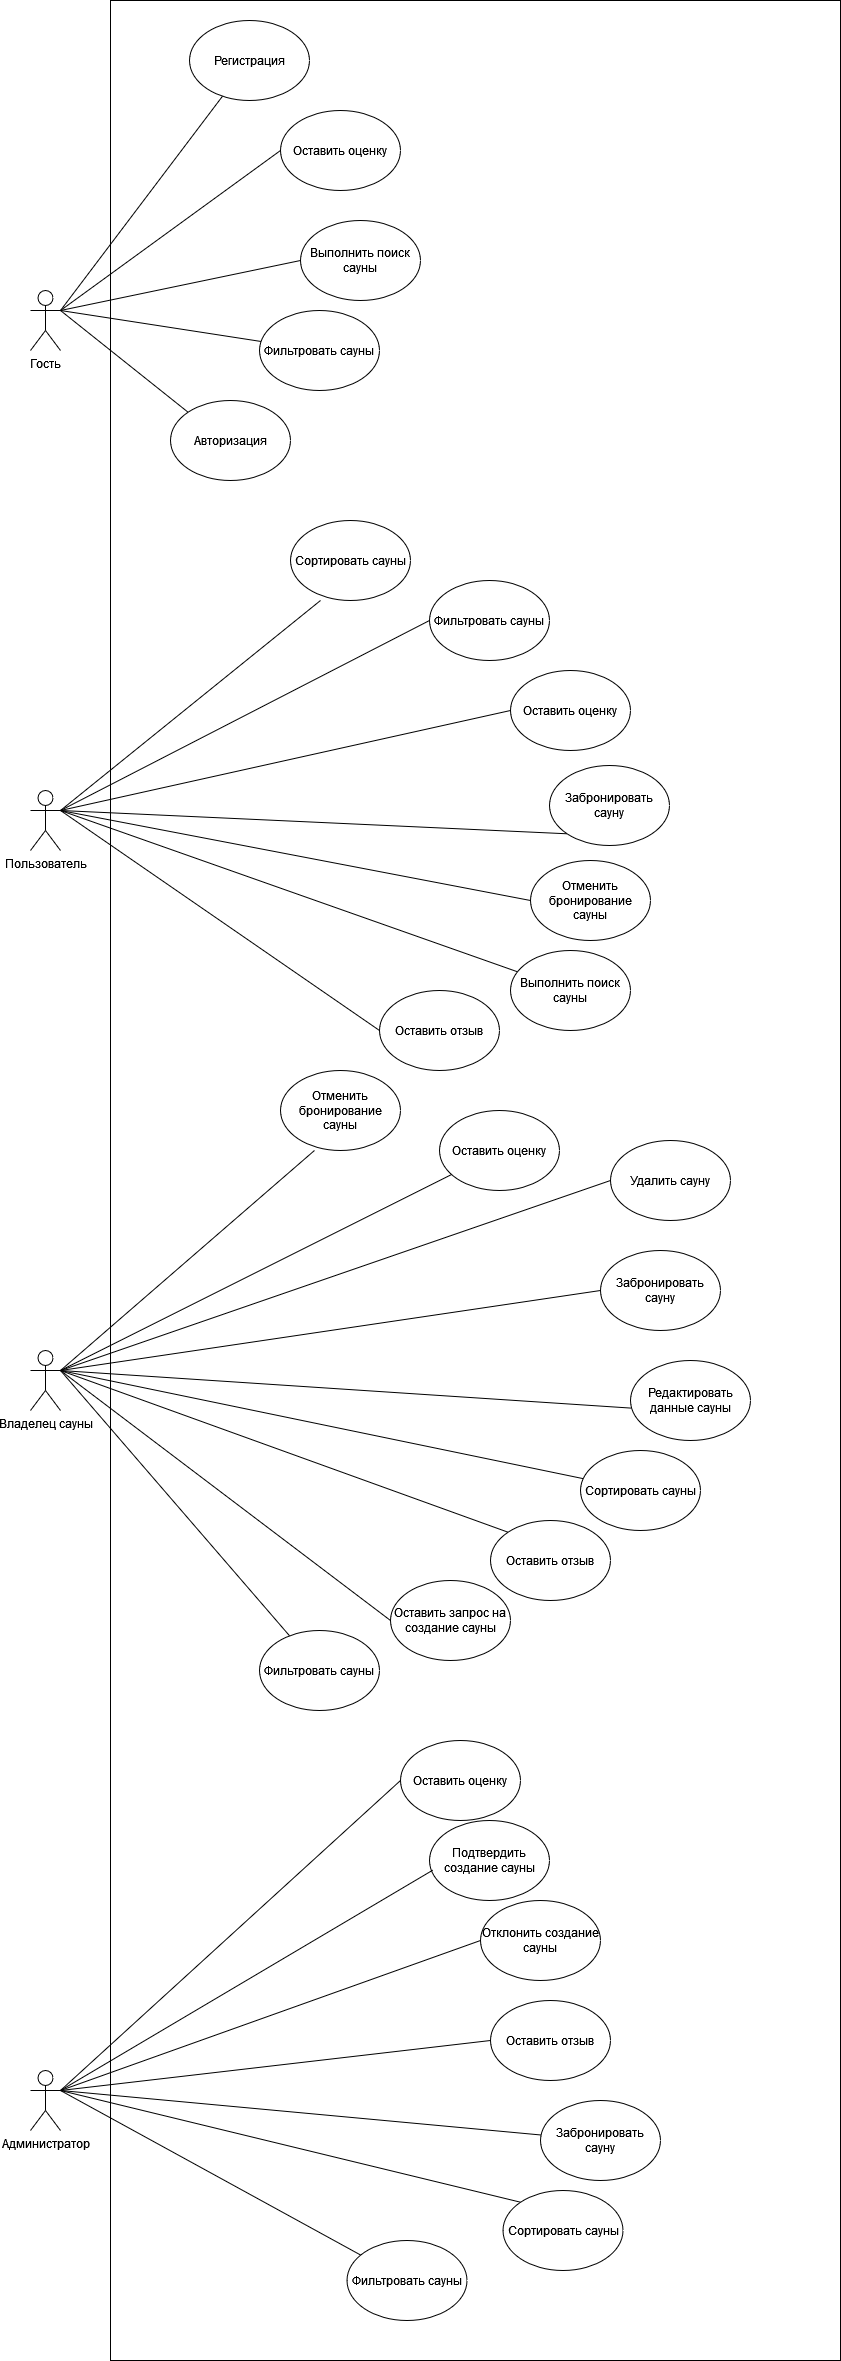

The diagram above was exported from draw.io. Its source (the exported page's mxGraphModel, read from the mxfile embedded in the PNG):
<mxGraphModel dx="2100" dy="2285" grid="1" gridSize="10" guides="1" tooltips="1" connect="1" arrows="1" fold="1" page="1" pageScale="1" pageWidth="827" pageHeight="1169" math="0" shadow="0">
  <root>
    <mxCell id="0" />
    <mxCell id="1" parent="0" />
    <mxCell id="yKXPYnApnbHHhDREXBA6-93" value="" style="rounded=0;whiteSpace=wrap;html=1;" vertex="1" parent="1">
      <mxGeometry x="410" y="-260" width="730" height="2360" as="geometry" />
    </mxCell>
    <mxCell id="yKXPYnApnbHHhDREXBA6-67" style="rounded=0;orthogonalLoop=1;jettySize=auto;html=1;exitX=1;exitY=0.3333333333333333;exitDx=0;exitDy=0;exitPerimeter=0;endArrow=none;endFill=0;" edge="1" parent="1" source="yKXPYnApnbHHhDREXBA6-2" target="yKXPYnApnbHHhDREXBA6-65">
      <mxGeometry relative="1" as="geometry" />
    </mxCell>
    <mxCell id="yKXPYnApnbHHhDREXBA6-68" style="rounded=0;orthogonalLoop=1;jettySize=auto;html=1;exitX=1;exitY=0.3333333333333333;exitDx=0;exitDy=0;exitPerimeter=0;endArrow=none;endFill=0;" edge="1" parent="1" source="yKXPYnApnbHHhDREXBA6-2" target="yKXPYnApnbHHhDREXBA6-66">
      <mxGeometry relative="1" as="geometry" />
    </mxCell>
    <mxCell id="yKXPYnApnbHHhDREXBA6-75" style="rounded=0;orthogonalLoop=1;jettySize=auto;html=1;exitX=1;exitY=0.3333333333333333;exitDx=0;exitDy=0;exitPerimeter=0;entryX=0;entryY=0;entryDx=0;entryDy=0;endArrow=none;endFill=0;" edge="1" parent="1" source="yKXPYnApnbHHhDREXBA6-2" target="yKXPYnApnbHHhDREXBA6-60">
      <mxGeometry relative="1" as="geometry" />
    </mxCell>
    <mxCell id="yKXPYnApnbHHhDREXBA6-76" style="rounded=0;orthogonalLoop=1;jettySize=auto;html=1;exitX=1;exitY=0.3333333333333333;exitDx=0;exitDy=0;exitPerimeter=0;entryX=0;entryY=0.5;entryDx=0;entryDy=0;endArrow=none;endFill=0;" edge="1" parent="1" source="yKXPYnApnbHHhDREXBA6-2" target="yKXPYnApnbHHhDREXBA6-61">
      <mxGeometry relative="1" as="geometry" />
    </mxCell>
    <mxCell id="yKXPYnApnbHHhDREXBA6-77" style="rounded=0;orthogonalLoop=1;jettySize=auto;html=1;exitX=1;exitY=0.3333333333333333;exitDx=0;exitDy=0;exitPerimeter=0;entryX=0;entryY=0.5;entryDx=0;entryDy=0;endArrow=none;endFill=0;" edge="1" parent="1" source="yKXPYnApnbHHhDREXBA6-2" target="yKXPYnApnbHHhDREXBA6-26">
      <mxGeometry relative="1" as="geometry" />
    </mxCell>
    <mxCell id="yKXPYnApnbHHhDREXBA6-78" style="rounded=0;orthogonalLoop=1;jettySize=auto;html=1;exitX=1;exitY=0.3333333333333333;exitDx=0;exitDy=0;exitPerimeter=0;entryX=0;entryY=0.5;entryDx=0;entryDy=0;endArrow=none;endFill=0;" edge="1" parent="1" source="yKXPYnApnbHHhDREXBA6-2" target="yKXPYnApnbHHhDREXBA6-59">
      <mxGeometry relative="1" as="geometry" />
    </mxCell>
    <mxCell id="yKXPYnApnbHHhDREXBA6-2" value="Администратор" style="shape=umlActor;verticalLabelPosition=bottom;verticalAlign=top;html=1;outlineConnect=0;" vertex="1" parent="1">
      <mxGeometry x="330" y="1810" width="30" height="60" as="geometry" />
    </mxCell>
    <mxCell id="yKXPYnApnbHHhDREXBA6-4" style="rounded=0;orthogonalLoop=1;jettySize=auto;html=1;exitX=1;exitY=0.3333333333333333;exitDx=0;exitDy=0;exitPerimeter=0;entryX=0;entryY=0.5;entryDx=0;entryDy=0;endArrow=none;endFill=0;" edge="1" parent="1" source="yKXPYnApnbHHhDREXBA6-7" target="yKXPYnApnbHHhDREXBA6-21">
      <mxGeometry relative="1" as="geometry" />
    </mxCell>
    <mxCell id="yKXPYnApnbHHhDREXBA6-54" style="rounded=0;orthogonalLoop=1;jettySize=auto;html=1;exitX=1;exitY=0.3333333333333333;exitDx=0;exitDy=0;exitPerimeter=0;entryX=0;entryY=0.5;entryDx=0;entryDy=0;endArrow=none;endFill=0;" edge="1" parent="1" source="yKXPYnApnbHHhDREXBA6-7" target="yKXPYnApnbHHhDREXBA6-53">
      <mxGeometry relative="1" as="geometry" />
    </mxCell>
    <mxCell id="yKXPYnApnbHHhDREXBA6-58" style="rounded=0;orthogonalLoop=1;jettySize=auto;html=1;exitX=1;exitY=0.3333333333333333;exitDx=0;exitDy=0;exitPerimeter=0;endArrow=none;endFill=0;" edge="1" parent="1" source="yKXPYnApnbHHhDREXBA6-7" target="yKXPYnApnbHHhDREXBA6-57">
      <mxGeometry relative="1" as="geometry" />
    </mxCell>
    <mxCell id="yKXPYnApnbHHhDREXBA6-69" style="rounded=0;orthogonalLoop=1;jettySize=auto;html=1;exitX=1;exitY=0.3333333333333333;exitDx=0;exitDy=0;exitPerimeter=0;startArrow=none;startFill=0;endArrow=none;endFill=0;" edge="1" parent="1" source="yKXPYnApnbHHhDREXBA6-7" target="yKXPYnApnbHHhDREXBA6-48">
      <mxGeometry relative="1" as="geometry" />
    </mxCell>
    <mxCell id="yKXPYnApnbHHhDREXBA6-70" style="rounded=0;orthogonalLoop=1;jettySize=auto;html=1;exitX=1;exitY=0.3333333333333333;exitDx=0;exitDy=0;exitPerimeter=0;entryX=0;entryY=0.5;entryDx=0;entryDy=0;endArrow=none;endFill=0;" edge="1" parent="1" source="yKXPYnApnbHHhDREXBA6-7" target="yKXPYnApnbHHhDREXBA6-22">
      <mxGeometry relative="1" as="geometry" />
    </mxCell>
    <mxCell id="yKXPYnApnbHHhDREXBA6-72" style="rounded=0;orthogonalLoop=1;jettySize=auto;html=1;exitX=1;exitY=0.3333333333333333;exitDx=0;exitDy=0;exitPerimeter=0;endArrow=none;endFill=0;" edge="1" parent="1" source="yKXPYnApnbHHhDREXBA6-7" target="yKXPYnApnbHHhDREXBA6-47">
      <mxGeometry relative="1" as="geometry" />
    </mxCell>
    <mxCell id="yKXPYnApnbHHhDREXBA6-73" style="rounded=0;orthogonalLoop=1;jettySize=auto;html=1;exitX=1;exitY=0.3333333333333333;exitDx=0;exitDy=0;exitPerimeter=0;entryX=0;entryY=0;entryDx=0;entryDy=0;endArrow=none;endFill=0;" edge="1" parent="1" source="yKXPYnApnbHHhDREXBA6-7" target="yKXPYnApnbHHhDREXBA6-46">
      <mxGeometry relative="1" as="geometry" />
    </mxCell>
    <mxCell id="yKXPYnApnbHHhDREXBA6-7" value="Владелец сауны" style="shape=umlActor;verticalLabelPosition=bottom;verticalAlign=top;html=1;outlineConnect=0;" vertex="1" parent="1">
      <mxGeometry x="330" y="1090" width="30" height="60" as="geometry" />
    </mxCell>
    <mxCell id="yKXPYnApnbHHhDREXBA6-8" style="rounded=0;orthogonalLoop=1;jettySize=auto;html=1;exitX=1;exitY=0.3333333333333333;exitDx=0;exitDy=0;exitPerimeter=0;entryX=0;entryY=0.5;entryDx=0;entryDy=0;endArrow=none;endFill=0;" edge="1" parent="1" source="yKXPYnApnbHHhDREXBA6-14" target="yKXPYnApnbHHhDREXBA6-16">
      <mxGeometry relative="1" as="geometry" />
    </mxCell>
    <mxCell id="yKXPYnApnbHHhDREXBA6-10" style="rounded=0;orthogonalLoop=1;jettySize=auto;html=1;exitX=1;exitY=0.3333333333333333;exitDx=0;exitDy=0;exitPerimeter=0;entryX=0;entryY=1;entryDx=0;entryDy=0;endArrow=none;endFill=0;" edge="1" parent="1" source="yKXPYnApnbHHhDREXBA6-14" target="yKXPYnApnbHHhDREXBA6-15">
      <mxGeometry relative="1" as="geometry" />
    </mxCell>
    <mxCell id="yKXPYnApnbHHhDREXBA6-40" style="rounded=0;orthogonalLoop=1;jettySize=auto;html=1;exitX=1;exitY=0.3333333333333333;exitDx=0;exitDy=0;exitPerimeter=0;endArrow=none;endFill=0;" edge="1" parent="1" source="yKXPYnApnbHHhDREXBA6-14" target="yKXPYnApnbHHhDREXBA6-39">
      <mxGeometry relative="1" as="geometry" />
    </mxCell>
    <mxCell id="yKXPYnApnbHHhDREXBA6-82" style="rounded=0;orthogonalLoop=1;jettySize=auto;html=1;exitX=1;exitY=0.3333333333333333;exitDx=0;exitDy=0;exitPerimeter=0;entryX=0;entryY=0.5;entryDx=0;entryDy=0;endArrow=none;endFill=0;" edge="1" parent="1" source="yKXPYnApnbHHhDREXBA6-14" target="yKXPYnApnbHHhDREXBA6-41">
      <mxGeometry relative="1" as="geometry" />
    </mxCell>
    <mxCell id="yKXPYnApnbHHhDREXBA6-83" style="rounded=0;orthogonalLoop=1;jettySize=auto;html=1;exitX=1;exitY=0.3333333333333333;exitDx=0;exitDy=0;exitPerimeter=0;entryX=0;entryY=0.5;entryDx=0;entryDy=0;endArrow=none;endFill=0;" edge="1" parent="1" source="yKXPYnApnbHHhDREXBA6-14" target="yKXPYnApnbHHhDREXBA6-36">
      <mxGeometry relative="1" as="geometry" />
    </mxCell>
    <mxCell id="yKXPYnApnbHHhDREXBA6-84" style="rounded=0;orthogonalLoop=1;jettySize=auto;html=1;exitX=1;exitY=0.3333333333333333;exitDx=0;exitDy=0;exitPerimeter=0;entryX=0;entryY=0.5;entryDx=0;entryDy=0;endArrow=none;endFill=0;" edge="1" parent="1" source="yKXPYnApnbHHhDREXBA6-14" target="yKXPYnApnbHHhDREXBA6-17">
      <mxGeometry relative="1" as="geometry" />
    </mxCell>
    <mxCell id="yKXPYnApnbHHhDREXBA6-14" value="Пользователь" style="shape=umlActor;verticalLabelPosition=bottom;verticalAlign=top;html=1;outlineConnect=0;" vertex="1" parent="1">
      <mxGeometry x="330" y="530" width="30" height="60" as="geometry" />
    </mxCell>
    <mxCell id="yKXPYnApnbHHhDREXBA6-15" value="Забронировать сауну" style="ellipse;whiteSpace=wrap;html=1;" vertex="1" parent="1">
      <mxGeometry x="849" y="505" width="120" height="80" as="geometry" />
    </mxCell>
    <mxCell id="yKXPYnApnbHHhDREXBA6-16" value="Отменить бронирование сауны" style="ellipse;whiteSpace=wrap;html=1;" vertex="1" parent="1">
      <mxGeometry x="830" y="600" width="120" height="80" as="geometry" />
    </mxCell>
    <mxCell id="yKXPYnApnbHHhDREXBA6-17" value="Оставить отзыв" style="ellipse;whiteSpace=wrap;html=1;" vertex="1" parent="1">
      <mxGeometry x="679" y="730" width="120" height="80" as="geometry" />
    </mxCell>
    <mxCell id="yKXPYnApnbHHhDREXBA6-18" value="Сортировать сауны" style="ellipse;whiteSpace=wrap;html=1;" vertex="1" parent="1">
      <mxGeometry x="590" y="260" width="120" height="80" as="geometry" />
    </mxCell>
    <mxCell id="yKXPYnApnbHHhDREXBA6-21" value="Оставить запрос на создание сауны" style="ellipse;whiteSpace=wrap;html=1;" vertex="1" parent="1">
      <mxGeometry x="690" y="1320" width="120" height="80" as="geometry" />
    </mxCell>
    <mxCell id="yKXPYnApnbHHhDREXBA6-22" value="Удалить сауну" style="ellipse;whiteSpace=wrap;html=1;" vertex="1" parent="1">
      <mxGeometry x="910" y="880" width="120" height="80" as="geometry" />
    </mxCell>
    <mxCell id="yKXPYnApnbHHhDREXBA6-23" value="Редактировать данные сауны" style="ellipse;whiteSpace=wrap;html=1;" vertex="1" parent="1">
      <mxGeometry x="930" y="1100" width="120" height="80" as="geometry" />
    </mxCell>
    <mxCell id="yKXPYnApnbHHhDREXBA6-24" value="Подтвердить создание сауны" style="ellipse;whiteSpace=wrap;html=1;" vertex="1" parent="1">
      <mxGeometry x="729" y="1560" width="120" height="80" as="geometry" />
    </mxCell>
    <mxCell id="yKXPYnApnbHHhDREXBA6-25" style="rounded=0;orthogonalLoop=1;jettySize=auto;html=1;exitX=1;exitY=0.3333333333333333;exitDx=0;exitDy=0;exitPerimeter=0;entryX=0.027;entryY=0.621;entryDx=0;entryDy=0;entryPerimeter=0;endArrow=none;endFill=0;" edge="1" parent="1" source="yKXPYnApnbHHhDREXBA6-2" target="yKXPYnApnbHHhDREXBA6-24">
      <mxGeometry relative="1" as="geometry" />
    </mxCell>
    <mxCell id="yKXPYnApnbHHhDREXBA6-26" value="Отклонить создание сауны" style="ellipse;whiteSpace=wrap;html=1;" vertex="1" parent="1">
      <mxGeometry x="780" y="1640" width="120" height="80" as="geometry" />
    </mxCell>
    <mxCell id="yKXPYnApnbHHhDREXBA6-28" style="rounded=0;orthogonalLoop=1;jettySize=auto;html=1;exitX=1;exitY=0.3333333333333333;exitDx=0;exitDy=0;exitPerimeter=0;endArrow=none;endFill=0;" edge="1" parent="1" source="yKXPYnApnbHHhDREXBA6-29" target="yKXPYnApnbHHhDREXBA6-33">
      <mxGeometry relative="1" as="geometry" />
    </mxCell>
    <mxCell id="yKXPYnApnbHHhDREXBA6-85" style="rounded=0;orthogonalLoop=1;jettySize=auto;html=1;exitX=1;exitY=0.3333333333333333;exitDx=0;exitDy=0;exitPerimeter=0;entryX=0;entryY=0.5;entryDx=0;entryDy=0;endArrow=none;endFill=0;" edge="1" parent="1" source="yKXPYnApnbHHhDREXBA6-29" target="yKXPYnApnbHHhDREXBA6-30">
      <mxGeometry relative="1" as="geometry" />
    </mxCell>
    <mxCell id="yKXPYnApnbHHhDREXBA6-86" style="rounded=0;orthogonalLoop=1;jettySize=auto;html=1;exitX=1;exitY=0.3333333333333333;exitDx=0;exitDy=0;exitPerimeter=0;entryX=0;entryY=0.5;entryDx=0;entryDy=0;endArrow=none;endFill=0;" edge="1" parent="1" source="yKXPYnApnbHHhDREXBA6-29" target="yKXPYnApnbHHhDREXBA6-31">
      <mxGeometry relative="1" as="geometry" />
    </mxCell>
    <mxCell id="yKXPYnApnbHHhDREXBA6-87" style="rounded=0;orthogonalLoop=1;jettySize=auto;html=1;exitX=1;exitY=0.3333333333333333;exitDx=0;exitDy=0;exitPerimeter=0;endArrow=none;endFill=0;" edge="1" parent="1" source="yKXPYnApnbHHhDREXBA6-29" target="yKXPYnApnbHHhDREXBA6-32">
      <mxGeometry relative="1" as="geometry" />
    </mxCell>
    <mxCell id="yKXPYnApnbHHhDREXBA6-88" style="rounded=0;orthogonalLoop=1;jettySize=auto;html=1;exitX=1;exitY=0.3333333333333333;exitDx=0;exitDy=0;exitPerimeter=0;entryX=0;entryY=0;entryDx=0;entryDy=0;endArrow=none;endFill=0;" edge="1" parent="1" source="yKXPYnApnbHHhDREXBA6-29" target="yKXPYnApnbHHhDREXBA6-34">
      <mxGeometry relative="1" as="geometry" />
    </mxCell>
    <mxCell id="yKXPYnApnbHHhDREXBA6-29" value="Гость" style="shape=umlActor;verticalLabelPosition=bottom;verticalAlign=top;html=1;outlineConnect=0;" vertex="1" parent="1">
      <mxGeometry x="330" y="30" width="30" height="60" as="geometry" />
    </mxCell>
    <mxCell id="yKXPYnApnbHHhDREXBA6-30" value="&lt;div&gt;Оставить оценку&lt;/div&gt;" style="ellipse;whiteSpace=wrap;html=1;" vertex="1" parent="1">
      <mxGeometry x="580" y="-150" width="120" height="80" as="geometry" />
    </mxCell>
    <mxCell id="yKXPYnApnbHHhDREXBA6-31" value="Выполнить поиск сауны" style="ellipse;whiteSpace=wrap;html=1;" vertex="1" parent="1">
      <mxGeometry x="600" y="-40" width="120" height="80" as="geometry" />
    </mxCell>
    <mxCell id="yKXPYnApnbHHhDREXBA6-32" value="Фильтровать сауны" style="ellipse;whiteSpace=wrap;html=1;" vertex="1" parent="1">
      <mxGeometry x="559" y="50" width="120" height="80" as="geometry" />
    </mxCell>
    <mxCell id="yKXPYnApnbHHhDREXBA6-33" value="Регистрация" style="ellipse;whiteSpace=wrap;html=1;" vertex="1" parent="1">
      <mxGeometry x="489" y="-240" width="120" height="80" as="geometry" />
    </mxCell>
    <mxCell id="yKXPYnApnbHHhDREXBA6-34" value="Авторизация" style="ellipse;whiteSpace=wrap;html=1;" vertex="1" parent="1">
      <mxGeometry x="470" y="140" width="120" height="80" as="geometry" />
    </mxCell>
    <mxCell id="yKXPYnApnbHHhDREXBA6-36" value="&lt;div&gt;Оставить оценку&lt;/div&gt;" style="ellipse;whiteSpace=wrap;html=1;" vertex="1" parent="1">
      <mxGeometry x="810" y="410" width="120" height="80" as="geometry" />
    </mxCell>
    <mxCell id="yKXPYnApnbHHhDREXBA6-39" value="Выполнить поиск сауны" style="ellipse;whiteSpace=wrap;html=1;" vertex="1" parent="1">
      <mxGeometry x="810" y="690" width="120" height="80" as="geometry" />
    </mxCell>
    <mxCell id="yKXPYnApnbHHhDREXBA6-41" value="Фильтровать сауны" style="ellipse;whiteSpace=wrap;html=1;" vertex="1" parent="1">
      <mxGeometry x="729" y="320" width="120" height="80" as="geometry" />
    </mxCell>
    <mxCell id="yKXPYnApnbHHhDREXBA6-46" value="Оставить отзыв" style="ellipse;whiteSpace=wrap;html=1;" vertex="1" parent="1">
      <mxGeometry x="790" y="1260" width="120" height="80" as="geometry" />
    </mxCell>
    <mxCell id="yKXPYnApnbHHhDREXBA6-47" value="Сортировать сауны" style="ellipse;whiteSpace=wrap;html=1;" vertex="1" parent="1">
      <mxGeometry x="880" y="1190" width="120" height="80" as="geometry" />
    </mxCell>
    <mxCell id="yKXPYnApnbHHhDREXBA6-48" value="&lt;div&gt;Оставить оценку&lt;/div&gt;" style="ellipse;whiteSpace=wrap;html=1;" vertex="1" parent="1">
      <mxGeometry x="739" y="850" width="120" height="80" as="geometry" />
    </mxCell>
    <mxCell id="yKXPYnApnbHHhDREXBA6-53" value="Забронировать сауну" style="ellipse;whiteSpace=wrap;html=1;" vertex="1" parent="1">
      <mxGeometry x="900" y="990" width="120" height="80" as="geometry" />
    </mxCell>
    <mxCell id="yKXPYnApnbHHhDREXBA6-55" value="Отменить бронирование сауны" style="ellipse;whiteSpace=wrap;html=1;" vertex="1" parent="1">
      <mxGeometry x="580" y="810" width="120" height="80" as="geometry" />
    </mxCell>
    <mxCell id="yKXPYnApnbHHhDREXBA6-56" style="rounded=0;orthogonalLoop=1;jettySize=auto;html=1;exitX=1;exitY=0.3333333333333333;exitDx=0;exitDy=0;exitPerimeter=0;entryX=0.283;entryY=1;entryDx=0;entryDy=0;entryPerimeter=0;endArrow=none;endFill=0;" edge="1" parent="1" source="yKXPYnApnbHHhDREXBA6-7" target="yKXPYnApnbHHhDREXBA6-55">
      <mxGeometry relative="1" as="geometry" />
    </mxCell>
    <mxCell id="yKXPYnApnbHHhDREXBA6-57" value="Фильтровать сауны" style="ellipse;whiteSpace=wrap;html=1;" vertex="1" parent="1">
      <mxGeometry x="559" y="1370" width="120" height="80" as="geometry" />
    </mxCell>
    <mxCell id="yKXPYnApnbHHhDREXBA6-59" value="Оставить отзыв" style="ellipse;whiteSpace=wrap;html=1;" vertex="1" parent="1">
      <mxGeometry x="790" y="1740" width="120" height="80" as="geometry" />
    </mxCell>
    <mxCell id="yKXPYnApnbHHhDREXBA6-60" value="Сортировать сауны" style="ellipse;whiteSpace=wrap;html=1;" vertex="1" parent="1">
      <mxGeometry x="802.5" y="1930" width="120" height="80" as="geometry" />
    </mxCell>
    <mxCell id="yKXPYnApnbHHhDREXBA6-61" value="&lt;div&gt;Оставить оценку&lt;/div&gt;" style="ellipse;whiteSpace=wrap;html=1;" vertex="1" parent="1">
      <mxGeometry x="700" y="1480" width="120" height="80" as="geometry" />
    </mxCell>
    <mxCell id="yKXPYnApnbHHhDREXBA6-65" value="Забронировать сауну" style="ellipse;whiteSpace=wrap;html=1;" vertex="1" parent="1">
      <mxGeometry x="840" y="1840" width="120" height="80" as="geometry" />
    </mxCell>
    <mxCell id="yKXPYnApnbHHhDREXBA6-66" value="Фильтровать сауны" style="ellipse;whiteSpace=wrap;html=1;" vertex="1" parent="1">
      <mxGeometry x="646.5" y="1980" width="120" height="80" as="geometry" />
    </mxCell>
    <mxCell id="yKXPYnApnbHHhDREXBA6-71" style="rounded=0;orthogonalLoop=1;jettySize=auto;html=1;exitX=1;exitY=0.3333333333333333;exitDx=0;exitDy=0;exitPerimeter=0;entryX=0.005;entryY=0.595;entryDx=0;entryDy=0;entryPerimeter=0;endArrow=none;endFill=0;" edge="1" parent="1" source="yKXPYnApnbHHhDREXBA6-7" target="yKXPYnApnbHHhDREXBA6-23">
      <mxGeometry relative="1" as="geometry" />
    </mxCell>
    <mxCell id="yKXPYnApnbHHhDREXBA6-81" style="rounded=0;orthogonalLoop=1;jettySize=auto;html=1;exitX=1;exitY=0.3333333333333333;exitDx=0;exitDy=0;exitPerimeter=0;entryX=0.25;entryY=1;entryDx=0;entryDy=0;entryPerimeter=0;endArrow=none;endFill=0;" edge="1" parent="1" source="yKXPYnApnbHHhDREXBA6-14" target="yKXPYnApnbHHhDREXBA6-18">
      <mxGeometry relative="1" as="geometry" />
    </mxCell>
  </root>
</mxGraphModel>